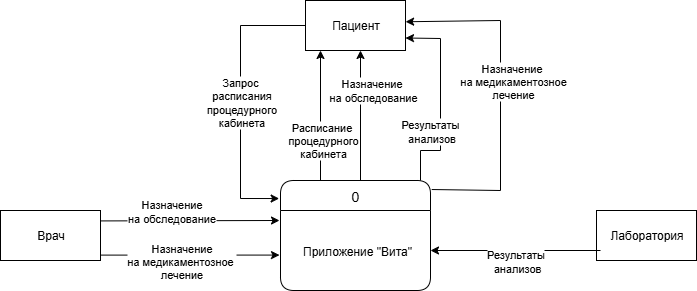

The diagram above was exported from draw.io. Its source (the exported page's mxGraphModel, read from the mxfile embedded in the PNG):
<mxGraphModel dx="3032" dy="2302" grid="1" gridSize="10" guides="1" tooltips="1" connect="1" arrows="1" fold="1" page="1" pageScale="1" pageWidth="827" pageHeight="1169" math="0" shadow="0">
  <root>
    <mxCell id="0" />
    <mxCell id="1" parent="0" />
    <mxCell id="8NoXfI5k0g16ysU2jgsi-1" value="Врач" style="html=1;dashed=0;whitespace=wrap;" parent="1" vertex="1">
      <mxGeometry x="-790" y="-900" width="100" height="50" as="geometry" />
    </mxCell>
    <mxCell id="8NoXfI5k0g16ysU2jgsi-2" value="Лаборатория" style="html=1;dashed=0;whitespace=wrap;" parent="1" vertex="1">
      <mxGeometry x="-194" y="-900" width="100" height="50" as="geometry" />
    </mxCell>
    <mxCell id="8NoXfI5k0g16ysU2jgsi-3" value="Пациент" style="html=1;dashed=0;whitespace=wrap;" parent="1" vertex="1">
      <mxGeometry x="-485" y="-1110" width="100" height="50" as="geometry" />
    </mxCell>
    <mxCell id="8NoXfI5k0g16ysU2jgsi-4" value="0" style="swimlane;childLayout=stackLayout;horizontal=1;startSize=30;horizontalStack=0;rounded=1;fontSize=14;fontStyle=0;strokeWidth=1;resizeParent=0;resizeLast=1;shadow=0;dashed=0;align=center;fillColor=#FFFFFF;" parent="1" vertex="1">
      <mxGeometry x="-510" y="-930" width="150" height="110" as="geometry" />
    </mxCell>
    <mxCell id="8NoXfI5k0g16ysU2jgsi-5" value="Приложение &quot;Вита&quot;" style="align=center;strokeColor=none;fillColor=none;spacingLeft=4;fontSize=12;verticalAlign=middle;resizable=0;rotatable=0;part=1;" parent="8NoXfI5k0g16ysU2jgsi-4" vertex="1">
      <mxGeometry y="30" width="150" height="80" as="geometry" />
    </mxCell>
    <mxCell id="8NoXfI5k0g16ysU2jgsi-8" value="" style="endArrow=classic;html=1;rounded=0;exitX=0.04;exitY=0.8;exitDx=0;exitDy=0;exitPerimeter=0;" parent="1" source="8NoXfI5k0g16ysU2jgsi-2" edge="1">
      <mxGeometry width="50" height="50" relative="1" as="geometry">
        <mxPoint x="-200" y="-860" as="sourcePoint" />
        <mxPoint x="-360" y="-860" as="targetPoint" />
      </mxGeometry>
    </mxCell>
    <mxCell id="8NoXfI5k0g16ysU2jgsi-9" value="Результаты&lt;div&gt;&amp;nbsp;анализов&lt;/div&gt;" style="edgeLabel;html=1;align=center;verticalAlign=middle;resizable=0;points=[];" parent="8NoXfI5k0g16ysU2jgsi-8" connectable="0" vertex="1">
      <mxGeometry x="-0.2282" y="1" relative="1" as="geometry">
        <mxPoint x="-20" y="9" as="offset" />
      </mxGeometry>
    </mxCell>
    <mxCell id="8NoXfI5k0g16ysU2jgsi-10" value="" style="endArrow=classic;html=1;rounded=0;exitX=0;exitY=0.5;exitDx=0;exitDy=0;entryX=-0.009;entryY=0.164;entryDx=0;entryDy=0;entryPerimeter=0;" parent="1" source="8NoXfI5k0g16ysU2jgsi-3" target="8NoXfI5k0g16ysU2jgsi-4" edge="1">
      <mxGeometry width="50" height="50" relative="1" as="geometry">
        <mxPoint x="-540" y="-1090" as="sourcePoint" />
        <mxPoint x="-550" y="-920" as="targetPoint" />
        <Array as="points">
          <mxPoint x="-550" y="-1085" />
          <mxPoint x="-550" y="-912" />
        </Array>
      </mxGeometry>
    </mxCell>
    <mxCell id="8NoXfI5k0g16ysU2jgsi-11" value="Запрос&amp;nbsp;&lt;div&gt;расписания&lt;/div&gt;&lt;div&gt;процедурного&lt;/div&gt;&lt;div&gt;кабинета&lt;/div&gt;" style="edgeLabel;html=1;align=center;verticalAlign=middle;resizable=0;points=[];" parent="8NoXfI5k0g16ysU2jgsi-10" connectable="0" vertex="1">
      <mxGeometry x="-0.3167" relative="1" as="geometry">
        <mxPoint y="47" as="offset" />
      </mxGeometry>
    </mxCell>
    <mxCell id="8NoXfI5k0g16ysU2jgsi-14" value="" style="endArrow=classic;html=1;rounded=0;entryX=1;entryY=0.75;entryDx=0;entryDy=0;" parent="1" target="8NoXfI5k0g16ysU2jgsi-3" edge="1">
      <mxGeometry width="50" height="50" relative="1" as="geometry">
        <mxPoint x="-370" y="-930" as="sourcePoint" />
        <mxPoint x="-370" y="-1060" as="targetPoint" />
        <Array as="points">
          <mxPoint x="-370" y="-960" />
          <mxPoint x="-350" y="-960" />
          <mxPoint x="-350" y="-1072" />
        </Array>
      </mxGeometry>
    </mxCell>
    <mxCell id="8NoXfI5k0g16ysU2jgsi-15" value="Результаты&amp;nbsp;&lt;div&gt;анализов&lt;/div&gt;" style="edgeLabel;html=1;align=center;verticalAlign=middle;resizable=0;points=[];" parent="8NoXfI5k0g16ysU2jgsi-14" connectable="0" vertex="1">
      <mxGeometry x="-0.0629" relative="1" as="geometry">
        <mxPoint x="-10" y="23" as="offset" />
      </mxGeometry>
    </mxCell>
    <mxCell id="8NoXfI5k0g16ysU2jgsi-16" value="" style="endArrow=classic;html=1;rounded=0;entryX=1.001;entryY=0.425;entryDx=0;entryDy=0;entryPerimeter=0;exitX=1.008;exitY=0.082;exitDx=0;exitDy=0;exitPerimeter=0;" parent="1" source="8NoXfI5k0g16ysU2jgsi-4" target="8NoXfI5k0g16ysU2jgsi-3" edge="1">
      <mxGeometry width="50" height="50" relative="1" as="geometry">
        <mxPoint x="-290" y="-920" as="sourcePoint" />
        <mxPoint x="-290" y="-1070" as="targetPoint" />
        <Array as="points">
          <mxPoint x="-290" y="-920" />
          <mxPoint x="-290" y="-1090" />
        </Array>
      </mxGeometry>
    </mxCell>
    <mxCell id="8NoXfI5k0g16ysU2jgsi-17" value="Назначение&lt;div&gt;&amp;nbsp;на медикаментозное&lt;/div&gt;&lt;div&gt;&amp;nbsp;лечение&lt;/div&gt;" style="edgeLabel;html=1;align=center;verticalAlign=middle;resizable=0;points=[];" parent="8NoXfI5k0g16ysU2jgsi-16" connectable="0" vertex="1">
      <mxGeometry x="0.1455" y="2" relative="1" as="geometry">
        <mxPoint x="12" y="12" as="offset" />
      </mxGeometry>
    </mxCell>
    <mxCell id="8NoXfI5k0g16ysU2jgsi-18" value="" style="endArrow=classic;html=1;rounded=0;entryX=0;entryY=0.25;entryDx=0;entryDy=0;exitX=1;exitY=0.892;exitDx=0;exitDy=0;exitPerimeter=0;" parent="1" source="8NoXfI5k0g16ysU2jgsi-1" edge="1">
      <mxGeometry width="50" height="50" relative="1" as="geometry">
        <mxPoint x="-661" y="-855.4200000000001" as="sourcePoint" />
        <mxPoint x="-511" y="-855.4200000000001" as="targetPoint" />
      </mxGeometry>
    </mxCell>
    <mxCell id="8NoXfI5k0g16ysU2jgsi-19" value="Назначение&lt;div&gt;на медикаментозное&amp;nbsp;&lt;/div&gt;&lt;div&gt;лечение&lt;/div&gt;" style="edgeLabel;html=1;align=center;verticalAlign=middle;resizable=0;points=[];" parent="8NoXfI5k0g16ysU2jgsi-18" connectable="0" vertex="1">
      <mxGeometry x="-0.352" y="-1" relative="1" as="geometry">
        <mxPoint x="22" y="4" as="offset" />
      </mxGeometry>
    </mxCell>
    <mxCell id="8NoXfI5k0g16ysU2jgsi-20" value="" style="endArrow=classic;html=1;rounded=0;entryX=0;entryY=0.25;entryDx=0;entryDy=0;exitX=1;exitY=0.892;exitDx=0;exitDy=0;exitPerimeter=0;" parent="1" edge="1">
      <mxGeometry width="50" height="50" relative="1" as="geometry">
        <mxPoint x="-690" y="-889.5799999999999" as="sourcePoint" />
        <mxPoint x="-511" y="-890" as="targetPoint" />
      </mxGeometry>
    </mxCell>
    <mxCell id="8NoXfI5k0g16ysU2jgsi-21" value="Назначение&lt;div&gt;на обследование&lt;/div&gt;" style="edgeLabel;html=1;align=center;verticalAlign=middle;resizable=0;points=[];" parent="8NoXfI5k0g16ysU2jgsi-20" connectable="0" vertex="1">
      <mxGeometry x="-0.352" y="-1" relative="1" as="geometry">
        <mxPoint x="12" y="-11" as="offset" />
      </mxGeometry>
    </mxCell>
    <mxCell id="8NoXfI5k0g16ysU2jgsi-24" value="" style="endArrow=classic;html=1;rounded=0;entryX=0.75;entryY=1;entryDx=0;entryDy=0;" parent="1" edge="1">
      <mxGeometry width="50" height="50" relative="1" as="geometry">
        <mxPoint x="-430" y="-930" as="sourcePoint" />
        <mxPoint x="-430" y="-1060" as="targetPoint" />
      </mxGeometry>
    </mxCell>
    <mxCell id="8NoXfI5k0g16ysU2jgsi-25" value="Назначение&lt;div&gt;&amp;nbsp;на обследование&lt;/div&gt;" style="edgeLabel;html=1;align=center;verticalAlign=middle;resizable=0;points=[];" parent="8NoXfI5k0g16ysU2jgsi-24" connectable="0" vertex="1">
      <mxGeometry x="-0.0629" relative="1" as="geometry">
        <mxPoint x="10" y="-29" as="offset" />
      </mxGeometry>
    </mxCell>
    <mxCell id="rWcFGSosqoZtc0P42wQ9-1" value="" style="endArrow=classic;html=1;rounded=0;entryX=0.75;entryY=1;entryDx=0;entryDy=0;" parent="1" edge="1">
      <mxGeometry width="50" height="50" relative="1" as="geometry">
        <mxPoint x="-470" y="-930" as="sourcePoint" />
        <mxPoint x="-470" y="-1060" as="targetPoint" />
      </mxGeometry>
    </mxCell>
    <mxCell id="rWcFGSosqoZtc0P42wQ9-2" value="Расписание&lt;div&gt;&amp;nbsp;процедурного&lt;/div&gt;&lt;div&gt;&amp;nbsp;кабинета&lt;/div&gt;" style="edgeLabel;html=1;align=center;verticalAlign=middle;resizable=0;points=[];" parent="rWcFGSosqoZtc0P42wQ9-1" connectable="0" vertex="1">
      <mxGeometry x="-0.0629" relative="1" as="geometry">
        <mxPoint y="21" as="offset" />
      </mxGeometry>
    </mxCell>
  </root>
</mxGraphModel>